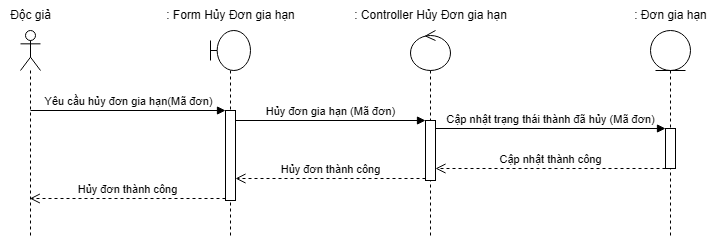

The diagram above was exported from draw.io. Its source (the exported page's mxGraphModel, read from the mxfile embedded in the PNG):
<mxGraphModel dx="1281" dy="538" grid="1" gridSize="10" guides="1" tooltips="1" connect="1" arrows="1" fold="1" page="1" pageScale="1" pageWidth="827" pageHeight="1169" math="0" shadow="0">
  <root>
    <mxCell id="0" />
    <mxCell id="1" parent="0" />
    <mxCell id="6gQL570XFyIn2_ickW2v-140" value="" style="shape=umlLifeline;perimeter=lifelinePerimeter;whiteSpace=wrap;html=1;container=1;dropTarget=0;collapsible=0;recursiveResize=0;outlineConnect=0;portConstraint=eastwest;newEdgeStyle={&quot;curved&quot;:0,&quot;rounded&quot;:0};participant=umlActor;" vertex="1" parent="1">
      <mxGeometry x="190" y="112" width="20" height="208" as="geometry" />
    </mxCell>
    <mxCell id="6gQL570XFyIn2_ickW2v-141" value="" style="shape=umlLifeline;perimeter=lifelinePerimeter;whiteSpace=wrap;html=1;container=1;dropTarget=0;collapsible=0;recursiveResize=0;outlineConnect=0;portConstraint=eastwest;newEdgeStyle={&quot;curved&quot;:0,&quot;rounded&quot;:0};participant=umlBoundary;" vertex="1" parent="1">
      <mxGeometry x="380" y="112" width="40" height="208" as="geometry" />
    </mxCell>
    <mxCell id="6gQL570XFyIn2_ickW2v-142" value="" style="html=1;points=[[0,0,0,0,5],[0,1,0,0,-5],[1,0,0,0,5],[1,1,0,0,-5]];perimeter=orthogonalPerimeter;outlineConnect=0;targetShapes=umlLifeline;portConstraint=eastwest;newEdgeStyle={&quot;curved&quot;:0,&quot;rounded&quot;:0};" vertex="1" parent="6gQL570XFyIn2_ickW2v-141">
      <mxGeometry x="15" y="80" width="10" height="90" as="geometry" />
    </mxCell>
    <mxCell id="6gQL570XFyIn2_ickW2v-143" value="" style="shape=umlLifeline;perimeter=lifelinePerimeter;whiteSpace=wrap;html=1;container=1;dropTarget=0;collapsible=0;recursiveResize=0;outlineConnect=0;portConstraint=eastwest;newEdgeStyle={&quot;curved&quot;:0,&quot;rounded&quot;:0};participant=umlControl;" vertex="1" parent="1">
      <mxGeometry x="580" y="112" width="40" height="208" as="geometry" />
    </mxCell>
    <mxCell id="6gQL570XFyIn2_ickW2v-144" value="" style="html=1;points=[[0,0,0,0,5],[0,1,0,0,-5],[1,0,0,0,5],[1,1,0,0,-5]];perimeter=orthogonalPerimeter;outlineConnect=0;targetShapes=umlLifeline;portConstraint=eastwest;newEdgeStyle={&quot;curved&quot;:0,&quot;rounded&quot;:0};" vertex="1" parent="6gQL570XFyIn2_ickW2v-143">
      <mxGeometry x="15" y="90" width="10" height="60" as="geometry" />
    </mxCell>
    <mxCell id="6gQL570XFyIn2_ickW2v-145" value="" style="shape=umlLifeline;perimeter=lifelinePerimeter;whiteSpace=wrap;html=1;container=1;dropTarget=0;collapsible=0;recursiveResize=0;outlineConnect=0;portConstraint=eastwest;newEdgeStyle={&quot;curved&quot;:0,&quot;rounded&quot;:0};participant=umlEntity;" vertex="1" parent="1">
      <mxGeometry x="820" y="112" width="40" height="208" as="geometry" />
    </mxCell>
    <mxCell id="6gQL570XFyIn2_ickW2v-149" value="" style="html=1;points=[[0,0,0,0,5],[0,1,0,0,-5],[1,0,0,0,5],[1,1,0,0,-5]];perimeter=orthogonalPerimeter;outlineConnect=0;targetShapes=umlLifeline;portConstraint=eastwest;newEdgeStyle={&quot;curved&quot;:0,&quot;rounded&quot;:0};" vertex="1" parent="6gQL570XFyIn2_ickW2v-145">
      <mxGeometry x="15" y="98" width="10" height="40" as="geometry" />
    </mxCell>
    <mxCell id="6gQL570XFyIn2_ickW2v-174" value="Cập nhật trạng thái thành đã hủy (Mã đơn)" style="html=1;verticalAlign=bottom;endArrow=block;curved=0;rounded=0;entryX=0;entryY=0;entryDx=0;entryDy=5;" edge="1" parent="6gQL570XFyIn2_ickW2v-145">
      <mxGeometry relative="1" as="geometry">
        <mxPoint x="-215" y="97.99999999999989" as="sourcePoint" />
        <mxPoint x="15" y="97.99999999999989" as="targetPoint" />
      </mxGeometry>
    </mxCell>
    <mxCell id="6gQL570XFyIn2_ickW2v-175" value="Cập nhật thành công" style="html=1;verticalAlign=bottom;endArrow=open;dashed=1;endSize=8;curved=0;rounded=0;exitX=0;exitY=1;exitDx=0;exitDy=-5;" edge="1" parent="6gQL570XFyIn2_ickW2v-145">
      <mxGeometry relative="1" as="geometry">
        <mxPoint x="-215" y="138" as="targetPoint" />
        <mxPoint x="15" y="138" as="sourcePoint" />
      </mxGeometry>
    </mxCell>
    <mxCell id="6gQL570XFyIn2_ickW2v-176" value="Hủy đơn thành công" style="html=1;verticalAlign=bottom;endArrow=open;dashed=1;endSize=8;curved=0;rounded=0;" edge="1" parent="6gQL570XFyIn2_ickW2v-145">
      <mxGeometry relative="1" as="geometry">
        <mxPoint x="-225" y="148" as="sourcePoint" />
        <mxPoint x="-415" y="148" as="targetPoint" />
      </mxGeometry>
    </mxCell>
    <mxCell id="6gQL570XFyIn2_ickW2v-177" value="Hủy đơn thành công" style="html=1;verticalAlign=bottom;endArrow=open;dashed=1;endSize=8;curved=0;rounded=0;" edge="1" parent="6gQL570XFyIn2_ickW2v-145" source="6gQL570XFyIn2_ickW2v-142">
      <mxGeometry relative="1" as="geometry">
        <mxPoint x="-440" y="168" as="sourcePoint" />
        <mxPoint x="-620.6764705882354" y="168" as="targetPoint" />
      </mxGeometry>
    </mxCell>
    <mxCell id="6gQL570XFyIn2_ickW2v-150" value="Yêu cầu hủy đơn gia hạn(Mã đơn)" style="html=1;verticalAlign=bottom;endArrow=block;curved=0;rounded=0;" edge="1" parent="1" target="6gQL570XFyIn2_ickW2v-142">
      <mxGeometry relative="1" as="geometry">
        <mxPoint x="200" y="192" as="sourcePoint" />
        <mxPoint x="350" y="252" as="targetPoint" />
      </mxGeometry>
    </mxCell>
    <mxCell id="6gQL570XFyIn2_ickW2v-151" value="Hủy đơn gia hạn (Mã đơn)" style="html=1;verticalAlign=bottom;endArrow=block;curved=0;rounded=0;" edge="1" parent="1" target="6gQL570XFyIn2_ickW2v-144">
      <mxGeometry relative="1" as="geometry">
        <mxPoint x="405" y="202" as="sourcePoint" />
        <mxPoint x="480.0000000000001" y="202" as="targetPoint" />
      </mxGeometry>
    </mxCell>
    <mxCell id="6gQL570XFyIn2_ickW2v-152" value="Độc giả" style="text;html=1;align=center;verticalAlign=middle;resizable=0;points=[];autosize=1;strokeColor=none;fillColor=none;" vertex="1" parent="1">
      <mxGeometry x="170" y="82" width="60" height="30" as="geometry" />
    </mxCell>
    <mxCell id="6gQL570XFyIn2_ickW2v-153" value=": Form Hủy Đơn gia hạn" style="text;html=1;align=center;verticalAlign=middle;resizable=0;points=[];autosize=1;strokeColor=none;fillColor=none;" vertex="1" parent="1">
      <mxGeometry x="315" y="82" width="170" height="30" as="geometry" />
    </mxCell>
    <mxCell id="6gQL570XFyIn2_ickW2v-154" value=": Controller Hủy Đơn gia hạn" style="text;html=1;align=center;verticalAlign=middle;resizable=0;points=[];autosize=1;strokeColor=none;fillColor=none;" vertex="1" parent="1">
      <mxGeometry x="505" y="82" width="190" height="30" as="geometry" />
    </mxCell>
    <mxCell id="6gQL570XFyIn2_ickW2v-155" value=": Đơn gia hạn" style="text;html=1;align=center;verticalAlign=middle;resizable=0;points=[];autosize=1;strokeColor=none;fillColor=none;" vertex="1" parent="1">
      <mxGeometry x="785" y="82" width="110" height="30" as="geometry" />
    </mxCell>
  </root>
</mxGraphModel>